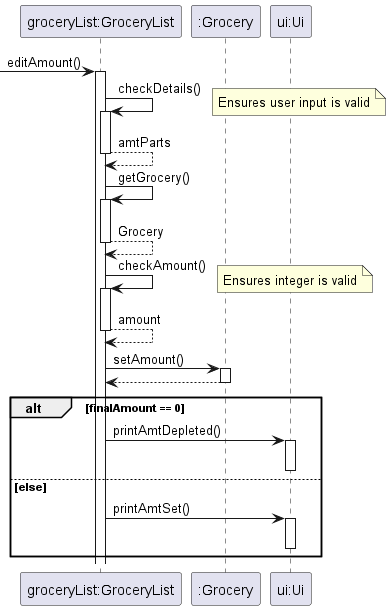

The diagram above was rendered by PlantUML. Its source (embedded in the PNG):
@startuml

participant "groceryList:GroceryList" as gl
participant ":Grocery" as g
participant "ui:Ui" as ui

 -> gl : editAmount()
activate gl

gl -> gl : checkDetails()
note right
Ensures user input is valid
end note
activate gl
return amtParts

gl -> gl : getGrocery()
activate gl
return Grocery

gl -> gl : checkAmount()
note right
Ensures integer is valid
end note
activate gl
return amount

gl -> g : setAmount()
activate g
return

alt finalAmount == 0
    gl -> ui : printAmtDepleted()
    activate ui
    deactivate ui
else else
    gl -> ui : printAmtSet()
    activate ui
    deactivate ui
end

@enduml